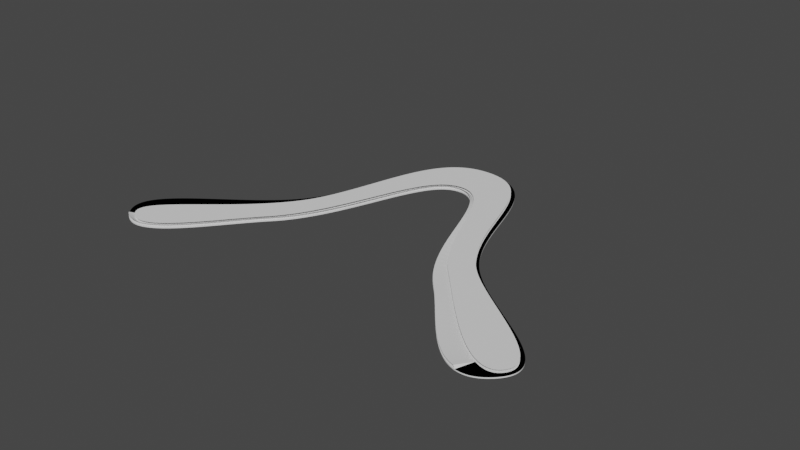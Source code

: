 # Source: geometry-nodes.blend  (saved by Blender 3.2.6; exported with 4.5.12 LTS)
import bpy
from mathutils import Matrix  # noqa: F401  (used for matrix-valued properties, if any)

bpy.ops.wm.read_factory_settings(use_empty=True)
scene = bpy.context.scene
scene.name = 'Scene'

# ---- collections
col_collection = bpy.data.collections.new('Collection'); scene.collection.children.link(col_collection)

# ---- node groups
ng_geometry_nodes = bpy.data.node_groups.new('Geometry Nodes', 'GeometryNodeTree')
_s = ng_geometry_nodes.interface.new_socket(name='Geometry', in_out='OUTPUT', socket_type='NodeSocketGeometry')
_s = ng_geometry_nodes.interface.new_socket(name='Geometry', in_out='INPUT', socket_type='NodeSocketGeometry')
_s = ng_geometry_nodes.interface.new_socket(name='Bezier resolution', in_out='INPUT', socket_type='NodeSocketInt')
_s.default_value = 240
ng_geometry_nodes.is_modifier = True
# nodes of 'Geometry Nodes' reference scene objects; filled in after objects exist

# ---- world
world_world = bpy.data.worlds.new('World'); scene.world = world_world
world_world.use_nodes = True; world_world.node_tree.nodes.clear()
_N = world_world.node_tree.nodes; _L = world_world.node_tree.links
n0 = _N.new('ShaderNodeOutputWorld'); n0.name = 'World Output'; n0.location = (300, 300)
n1 = _N.new('ShaderNodeBackground'); n1.name = 'Background'; n1.location = (10, 300)
n1.inputs[0].default_value = (0.05088, 0.05088, 0.05088, 1.0)
_L.new(n1.outputs[0], n0.inputs[0])
n0.is_active_output = True
world_world.color = (0.05088, 0.05088, 0.05088)
world_world.use_sun_shadow = False
world_world.sun_shadow_jitter_overblur = 0.0

# ---- curves / text
cu_beziercircle = bpy.data.curves.new('BezierCircle', 'CURVE')
cu_beziercircle.dimensions = '3D'
_sp = cu_beziercircle.splines.new('BEZIER'); _sp.bezier_points.add(7)
_sp.bezier_points.foreach_set('co', [3.41, -5.362, 0.0, 0.09944, -2.668, 0.0, -4.0, -1.748e-07, 0.0, 0.09944, 2.668, 0.0, 3.41, 5.362, 0.0, 1.48, 2.468, 0.0, -2.697, -1.179e-07, 0.0, 1.48, -2.468, 0.0])
_sp.bezier_points.foreach_set('handle_left', [4.322, -4.418, 0.0, 1.446, -3.65, 0.0, -4.0, -1.91, 0.0, -1.443, 1.543, 0.0, 2.331, 6.571, 0.0, 2.466, 3.402, 0.0, -2.697, 1.119, 0.0, 0.1049, -1.165, 0.0])
_sp.bezier_points.foreach_set('handle_right', [2.365, -6.443, 0.0, -1.443, -1.543, 0.0, -4.0, 1.91, 0.0, 1.446, 3.65, 0.0, 4.284, 4.383, 0.0, 0.1049, 1.165, 0.0, -2.697, -1.119, 0.0, 2.466, -3.402, 0.0])
for _p, _l, _r in zip(_sp.bezier_points, ['ALIGNED', 'AUTO', 'AUTO', 'AUTO', 'ALIGNED', 'AUTO', 'ALIGNED', 'AUTO'], ['ALIGNED', 'AUTO', 'AUTO', 'AUTO', 'ALIGNED', 'AUTO', 'ALIGNED', 'AUTO']): _p.handle_left_type = _l; _p.handle_right_type = _r
_sp.order_u = 0
_sp.order_v = 0
_sp.resolution_u = 64
_sp.use_cyclic_u = True
cu_beziercircle.use_path = True
cu_beziercircle.resolution_u = 64
cu_beziercircle.fill_mode = 'FULL'
cu_beziercircle_001 = bpy.data.curves.new('BezierCircle.001', 'CURVE')
cu_beziercircle_001.dimensions = '3D'
_sp = cu_beziercircle_001.splines.new('BEZIER'); _sp.bezier_points.add(7)
_sp.bezier_points.foreach_set('co', [3.361, -5.189, 0.0, -0.1055, -2.318, 0.0, -3.942, -0.02168, 0.0, 0.2451, 2.684, 0.0, 3.152, 5.446, 0.0, 0.8359, 2.37, 0.0, -2.784, 0.02453, 0.0, 1.499, -2.583, 0.0])
_sp.bezier_points.foreach_set('handle_left', [4.153, -4.485, 0.0, 1.613, -3.067, 0.0, -3.928, -1.645, 0.0, -1.394, 1.412, 0.0, 2.404, 6.128, 0.0, 1.936, 3.395, 0.0, -2.785, 1.071, 0.0, 0.06438, -1.251, 0.0])
_sp.bezier_points.foreach_set('handle_right', [2.734, -5.746, 0.0, -1.68, -1.632, 0.0, -3.957, 1.789, 0.0, 1.227, 3.446, 0.0, 3.762, 4.891, 0.0, -0.3961, 1.222, 0.0, -2.783, -1.208, 0.0, 2.415, -3.434, 0.0])
for _p, _l, _r in zip(_sp.bezier_points, ['ALIGNED', 'ALIGNED', 'ALIGNED', 'ALIGNED', 'ALIGNED', 'AUTO', 'ALIGNED', 'AUTO'], ['ALIGNED', 'ALIGNED', 'ALIGNED', 'ALIGNED', 'ALIGNED', 'AUTO', 'ALIGNED', 'AUTO']): _p.handle_left_type = _l; _p.handle_right_type = _r
_sp.order_u = 0
_sp.order_v = 0
_sp.resolution_u = 30
_sp.use_cyclic_u = True
cu_beziercircle_001.use_path = True
cu_beziercircle_001.resolution_u = 30
cu_beziercircle_001.fill_mode = 'FULL'

# ---- objects
ob_outer = bpy.data.objects.new('Outer', cu_beziercircle)
ob_inner = bpy.data.objects.new('Inner', cu_beziercircle_001)
_N = ng_geometry_nodes.nodes; _L = ng_geometry_nodes.links
n0 = _N.new('GeometryNodeInputIndex'); n0.name = 'Index'; n0.location = (-193, -132)
n1 = _N.new('GeometryNodeObjectInfo'); n1.name = 'Object Info'; n1.location = (-520, 74)
n1.inputs[0].default_value = ob_inner
n2 = _N.new('GeometryNodeSetPosition'); n2.name = 'Set Position.001'; n2.location = (545, 12)
n3 = _N.new('GeometryNodeExtrudeMesh'); n3.name = 'Extrude Mesh'; n3.location = (546, -162)
n3.inputs[3].default_value = -0.03
n4 = _N.new('GeometryNodeFillCurve'); n4.name = 'Fill Curve.001'; n4.location = (-155, 80)
n5 = _N.new('GeometryNodeJoinGeometry'); n5.name = 'Join Geometry'; n5.location = (-188, 251)
n6 = _N.new('GeometryNodeFillCurve'); n6.name = 'Fill Curve'; n6.location = (79, 275)
n7 = _N.new('GeometryNodeSetPosition'); n7.name = 'Set Position'; n7.location = (338, 296)
n8 = _N.new('GeometryNodeFillCurve'); n8.name = 'Fill Curve.002'; n8.location = (308, 14)
n9 = _N.new('NodeGroupOutput'); n9.name = 'Group Output'; n9.location = (1166, 131)
n10 = _N.new('GeometryNodeMergeByDistance'); n10.name = 'Merge by Distance'; n10.location = (926, 162)
n10.inputs[2].default_value = 0.0001
n11 = _N.new('GeometryNodeJoinGeometry'); n11.name = 'Join Geometry.001'; n11.location = (736, 149)
n12 = _N.new('ShaderNodeMath'); n12.name = 'Math'; n12.location = (-178, -258)
n12.operation = 'MULTIPLY'
n12.inputs[1].default_value = 8.0
n13 = _N.new('FunctionNodeCompare'); n13.name = 'Compare'; n13.location = (42, -178)
n13.operation = 'GREATER_EQUAL'
n13.data_type = 'INT'
n13.inputs[1].default_value = 10.0
n13.inputs[6].default_value = (0.0, 0.0, 0.0, 0.0)
n13.inputs[7].default_value = (0.0, 0.0, 0.0, 0.0)
n14 = _N.new('NodeGroupInput'); n14.name = 'Group Input'; n14.location = (-691, 223)
n15 = _N.new('ShaderNodeCombineXYZ'); n15.name = 'Combine XYZ'; n15.location = (-485, -215)
n15.inputs[2].default_value = 0.07
_L.new(n14.outputs[0], n5.inputs[0])
_L.new(n1.outputs[4], n5.inputs[0])
_L.new(n0.outputs[0], n13.inputs[0])
_L.new(n0.outputs[0], n13.inputs[2])
_L.new(n6.outputs[0], n7.inputs[0])
_L.new(n13.outputs[0], n7.inputs[1])
_L.new(n4.outputs[0], n11.inputs[0])
_L.new(n7.outputs[0], n11.inputs[0])
_L.new(n14.outputs[0], n4.inputs[0])
_L.new(n5.outputs[0], n6.inputs[0])
_L.new(n1.outputs[4], n8.inputs[0])
_L.new(n8.outputs[0], n2.inputs[0])
_L.new(n2.outputs[0], n11.inputs[0])
_L.new(n15.outputs[0], n7.inputs[3])
_L.new(n15.outputs[0], n2.inputs[3])
_L.new(n3.outputs[0], n11.inputs[0])
_L.new(n4.outputs[0], n3.inputs[0])
_L.new(n11.outputs[0], n10.inputs[0])
_L.new(n10.outputs[0], n9.inputs[0])
_L.new(n12.outputs[0], n13.inputs[3])
_L.new(n14.outputs[1], n12.inputs[0])
n9.is_active_output = True

# ---- transforms, parenting, visibility, modifiers, constraints
ob_outer.location = (0.0, 0.0, 0.0)
ob_outer.rotation_euler = (0.0, -0.0, -1.571)
ob_outer.scale = (0.0375, 0.0375, 0.0375)
ob_outer.show_in_front = True
_m = ob_outer.modifiers.new('GeometryNodes', 'NODES')
_m.node_group = ng_geometry_nodes
_gi = [s.identifier for s in ng_geometry_nodes.interface.items_tree if s.item_type == 'SOCKET' and s.in_out == 'INPUT']
_m[_gi[1]] = 64  # Bezier resolution
ob_inner.location = (0.0, 0.0, 0.0)
ob_inner.rotation_euler = (0.0, -0.0, -1.571)
ob_inner.scale = (0.0375, 0.0375, 0.0375)
ob_inner.show_in_front = True

# ---- collection membership
col_collection.objects.link(ob_outer)
col_collection.objects.link(ob_inner)

# ---- scene / render settings (as saved in the file)
scene.frame_start = 1; scene.frame_end = 250; scene.frame_set(1)
scene.render.engine = 'BLENDER_EEVEE_NEXT'
scene.cycles.sampling_pattern = 'TABULATED_SOBOL'
scene.cycles.use_light_tree = False
scene.view_settings.view_transform = 'Filmic'
bpy.context.view_layer.update()

# ---- added for rendering (the .blend has no active camera and no usable light): camera, sun
cam_auto = bpy.data.cameras.new('AutoCamera')
cam_auto.lens = 50.0
cam_auto.sensor_width = 36.0
cam_auto.clip_end = 1000.0
ob_auto_camera = bpy.data.objects.new('AutoCamera', cam_auto)
scene.collection.objects.link(ob_auto_camera)
ob_auto_camera.location = (0.563914, -0.662759, 0.449215)
ob_auto_camera.rotation_euler = (1.09748, -7.21219e-08, 0.694738)
scene.camera = ob_auto_camera
light_auto_sun = bpy.data.lights.new('AutoSun', 'SUN')
light_auto_sun.energy = 3.0
light_auto_sun.angle = 0.0523599
ob_auto_sun = bpy.data.objects.new('AutoSun', light_auto_sun)
scene.collection.objects.link(ob_auto_sun)
ob_auto_sun.rotation_euler = (0.872665, 0.174533, 0.523599)
bpy.context.view_layer.update()
